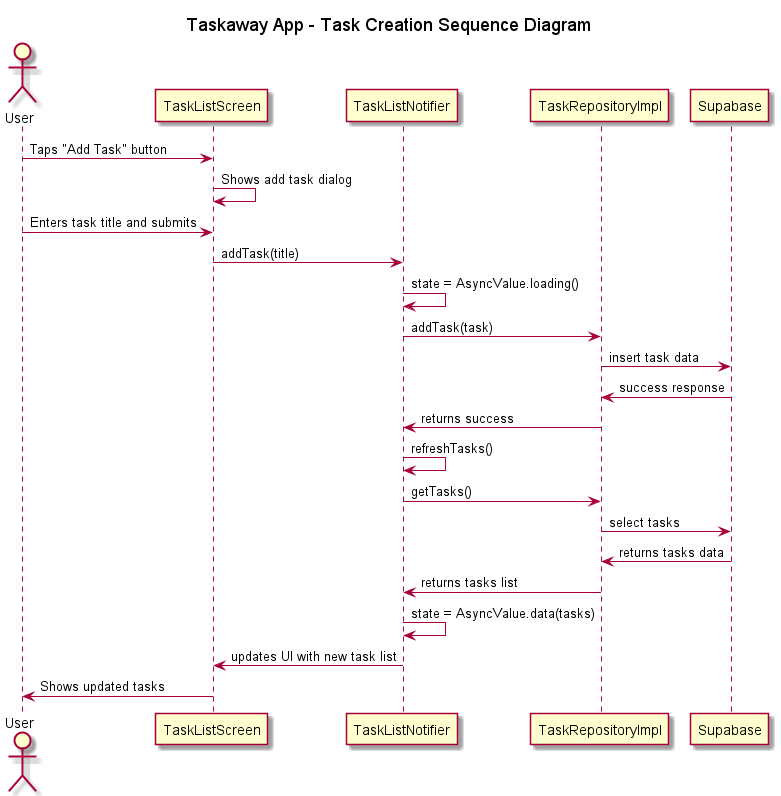

The diagram above was rendered by PlantUML. Its source (embedded in the PNG):
@startuml TaskawayAppSequenceDiagram
title Taskaway App - Task Creation Sequence Diagram

actor User
participant "TaskListScreen" as TLS
participant "TaskListNotifier" as TLN
participant "TaskRepositoryImpl" as TR
participant "Supabase" as SB

User -> TLS : Taps "Add Task" button
TLS -> TLS : Shows add task dialog
User -> TLS : Enters task title and submits
TLS -> TLN : addTask(title)
TLN -> TLN : state = AsyncValue.loading()
TLN -> TR : addTask(task)
TR -> SB : insert task data
SB -> TR : success response
TR -> TLN : returns success
TLN -> TLN : refreshTasks()
TLN -> TR : getTasks()
TR -> SB : select tasks
SB -> TR : returns tasks data
TR -> TLN : returns tasks list
TLN -> TLN : state = AsyncValue.data(tasks)
TLN -> TLS : updates UI with new task list
TLS -> User : Shows updated tasks

@enduml